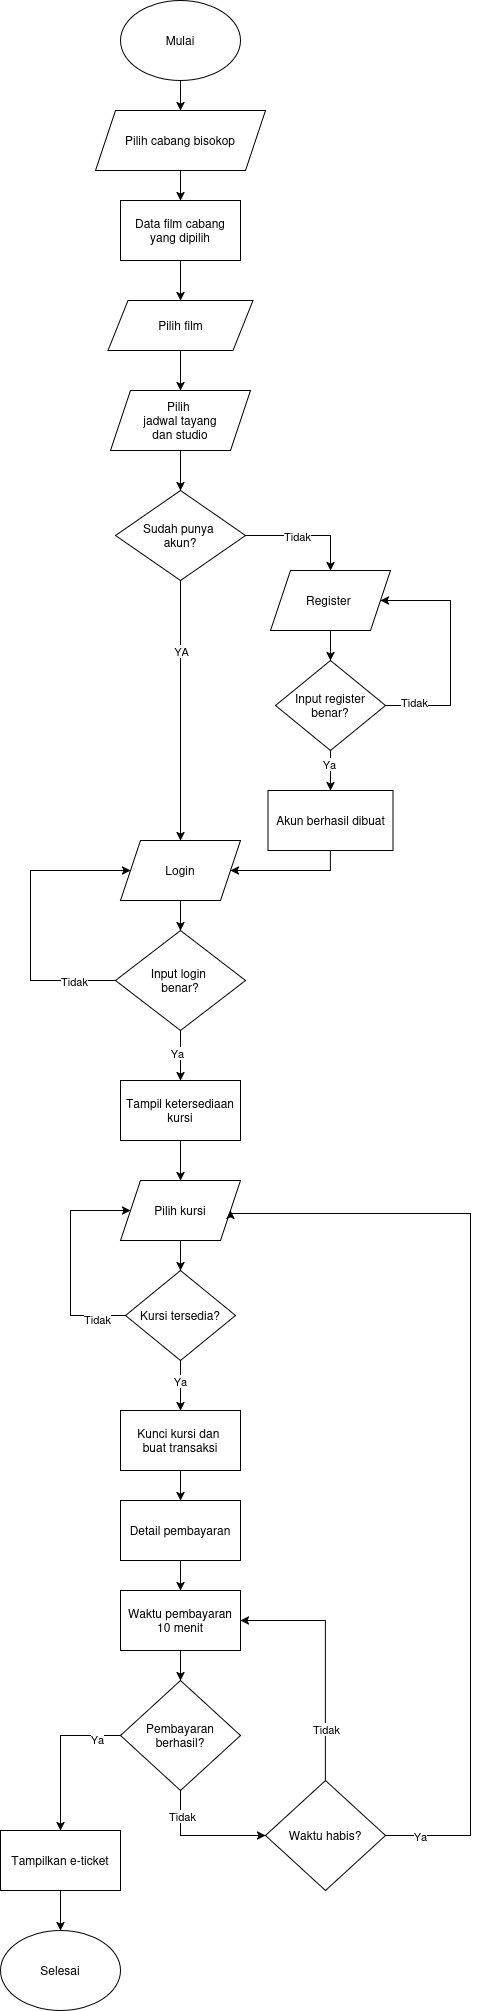

The diagram above was exported from draw.io. Its source (the exported page's mxGraphModel, read from the mxfile embedded in the PNG):
<mxGraphModel dx="1373" dy="1604" grid="1" gridSize="10" guides="1" tooltips="1" connect="1" arrows="1" fold="1" page="1" pageScale="1" pageWidth="1100" pageHeight="850" math="0" shadow="0">
  <root>
    <mxCell id="0" />
    <mxCell id="1" parent="0" />
    <mxCell id="4XLa8tBXRPaP11tltr1e-40" edge="1" parent="1" source="4XLa8tBXRPaP11tltr1e-1" style="edgeStyle=orthogonalEdgeStyle;rounded=0;orthogonalLoop=1;jettySize=auto;html=1;" target="4XLa8tBXRPaP11tltr1e-36">
      <mxGeometry relative="1" as="geometry" />
    </mxCell>
    <mxCell id="4XLa8tBXRPaP11tltr1e-1" parent="1" style="ellipse;whiteSpace=wrap;html=1;" value="Mulai" vertex="1">
      <mxGeometry height="80" width="120" x="470" y="-310" as="geometry" />
    </mxCell>
    <mxCell id="4XLa8tBXRPaP11tltr1e-12" edge="1" parent="1" source="4XLa8tBXRPaP11tltr1e-2" style="edgeStyle=orthogonalEdgeStyle;rounded=0;orthogonalLoop=1;jettySize=auto;html=1;fontSize=10;" target="4XLa8tBXRPaP11tltr1e-4">
      <mxGeometry relative="1" as="geometry" />
    </mxCell>
    <mxCell id="4XLa8tBXRPaP11tltr1e-13" connectable="0" parent="4XLa8tBXRPaP11tltr1e-12" style="edgeLabel;html=1;align=center;verticalAlign=middle;resizable=0;points=[];fontSize=11;" value="YA" vertex="1">
      <mxGeometry relative="1" x="-0.8385" y="-3" as="geometry">
        <mxPoint x="3" y="49" as="offset" />
      </mxGeometry>
    </mxCell>
    <mxCell id="4XLa8tBXRPaP11tltr1e-19" edge="1" parent="1" source="4XLa8tBXRPaP11tltr1e-2" style="edgeStyle=orthogonalEdgeStyle;rounded=0;orthogonalLoop=1;jettySize=auto;html=1;exitX=1;exitY=0.5;exitDx=0;exitDy=0;entryX=0.5;entryY=0;entryDx=0;entryDy=0;" target="4XLa8tBXRPaP11tltr1e-3">
      <mxGeometry relative="1" as="geometry">
        <Array as="points">
          <mxPoint x="680" y="225" />
          <mxPoint x="680" y="260" />
        </Array>
        <mxPoint x="608.3333333333333" y="220" as="sourcePoint" />
        <mxPoint x="730" y="220" as="targetPoint" />
      </mxGeometry>
    </mxCell>
    <mxCell id="4XLa8tBXRPaP11tltr1e-25" connectable="0" parent="4XLa8tBXRPaP11tltr1e-19" style="edgeLabel;html=1;align=center;verticalAlign=middle;resizable=0;points=[];" value="Tidak" vertex="1">
      <mxGeometry relative="1" x="-0.15" as="geometry">
        <mxPoint as="offset" />
      </mxGeometry>
    </mxCell>
    <mxCell id="4XLa8tBXRPaP11tltr1e-2" parent="1" style="rhombus;whiteSpace=wrap;html=1;" value="&lt;div&gt;Sudah punya&amp;nbsp;&lt;/div&gt;&lt;div&gt;akun?&lt;/div&gt;" vertex="1">
      <mxGeometry height="90" width="130" x="465" y="180" as="geometry" />
    </mxCell>
    <mxCell id="4XLa8tBXRPaP11tltr1e-21" edge="1" parent="1" source="4XLa8tBXRPaP11tltr1e-3" style="edgeStyle=orthogonalEdgeStyle;rounded=0;orthogonalLoop=1;jettySize=auto;html=1;entryX=0.5;entryY=0;entryDx=0;entryDy=0;" target="4XLa8tBXRPaP11tltr1e-9">
      <mxGeometry relative="1" as="geometry" />
    </mxCell>
    <mxCell id="4XLa8tBXRPaP11tltr1e-3" parent="1" style="shape=parallelogram;perimeter=parallelogramPerimeter;whiteSpace=wrap;html=1;fixedSize=1;" value="Register&amp;nbsp;" vertex="1">
      <mxGeometry height="60" width="120" x="620" y="260" as="geometry" />
    </mxCell>
    <mxCell id="4XLa8tBXRPaP11tltr1e-14" edge="1" parent="1" source="4XLa8tBXRPaP11tltr1e-4" style="edgeStyle=orthogonalEdgeStyle;rounded=0;orthogonalLoop=1;jettySize=auto;html=1;" target="4XLa8tBXRPaP11tltr1e-11">
      <mxGeometry relative="1" as="geometry" />
    </mxCell>
    <mxCell id="4XLa8tBXRPaP11tltr1e-4" parent="1" style="shape=parallelogram;perimeter=parallelogramPerimeter;whiteSpace=wrap;html=1;fixedSize=1;" value="Login" vertex="1">
      <mxGeometry height="60" width="120" x="470" y="530" as="geometry" />
    </mxCell>
    <mxCell id="4XLa8tBXRPaP11tltr1e-23" edge="1" parent="1" source="4XLa8tBXRPaP11tltr1e-8" style="edgeStyle=orthogonalEdgeStyle;rounded=0;orthogonalLoop=1;jettySize=auto;html=1;entryX=1;entryY=0.5;entryDx=0;entryDy=0;" target="4XLa8tBXRPaP11tltr1e-4">
      <mxGeometry relative="1" as="geometry">
        <Array as="points">
          <mxPoint x="680" y="560" />
        </Array>
        <mxPoint x="680" y="580" as="targetPoint" />
      </mxGeometry>
    </mxCell>
    <mxCell id="4XLa8tBXRPaP11tltr1e-8" parent="1" style="rounded=0;whiteSpace=wrap;html=1;" value="Akun berhasil dibuat" vertex="1">
      <mxGeometry height="60" width="125" x="617.5" y="480" as="geometry" />
    </mxCell>
    <mxCell id="4XLa8tBXRPaP11tltr1e-22" edge="1" parent="1" source="4XLa8tBXRPaP11tltr1e-9" style="edgeStyle=orthogonalEdgeStyle;rounded=0;orthogonalLoop=1;jettySize=auto;html=1;" target="4XLa8tBXRPaP11tltr1e-8">
      <mxGeometry relative="1" as="geometry" />
    </mxCell>
    <mxCell id="4XLa8tBXRPaP11tltr1e-75" connectable="0" parent="4XLa8tBXRPaP11tltr1e-22" style="edgeLabel;html=1;align=center;verticalAlign=middle;resizable=0;points=[];" value="Ya" vertex="1">
      <mxGeometry relative="1" x="-0.35" y="-2" as="geometry">
        <mxPoint as="offset" />
      </mxGeometry>
    </mxCell>
    <mxCell id="4XLa8tBXRPaP11tltr1e-74" edge="1" parent="1" source="4XLa8tBXRPaP11tltr1e-9" style="edgeStyle=orthogonalEdgeStyle;rounded=0;orthogonalLoop=1;jettySize=auto;html=1;entryX=1;entryY=0.5;entryDx=0;entryDy=0;" target="4XLa8tBXRPaP11tltr1e-3">
      <mxGeometry relative="1" as="geometry">
        <Array as="points">
          <mxPoint x="800" y="395" />
          <mxPoint x="800" y="290" />
        </Array>
        <mxPoint x="820" y="290" as="targetPoint" />
      </mxGeometry>
    </mxCell>
    <mxCell id="4XLa8tBXRPaP11tltr1e-76" connectable="0" parent="4XLa8tBXRPaP11tltr1e-74" style="edgeLabel;html=1;align=center;verticalAlign=middle;resizable=0;points=[];" value="Tidak" vertex="1">
      <mxGeometry relative="1" x="-0.7667" y="4" as="geometry">
        <mxPoint as="offset" />
      </mxGeometry>
    </mxCell>
    <mxCell id="4XLa8tBXRPaP11tltr1e-9" parent="1" style="rhombus;whiteSpace=wrap;html=1;" value="Input register benar?" vertex="1">
      <mxGeometry height="90" width="110" x="625" y="350" as="geometry" />
    </mxCell>
    <mxCell id="4XLa8tBXRPaP11tltr1e-24" edge="1" parent="1" source="4XLa8tBXRPaP11tltr1e-11" style="edgeStyle=orthogonalEdgeStyle;rounded=0;orthogonalLoop=1;jettySize=auto;html=1;entryX=0;entryY=0.5;entryDx=0;entryDy=0;" target="4XLa8tBXRPaP11tltr1e-4">
      <mxGeometry relative="1" as="geometry">
        <Array as="points">
          <mxPoint x="380" y="670" />
          <mxPoint x="380" y="560" />
        </Array>
        <mxPoint x="400" y="520" as="targetPoint" />
      </mxGeometry>
    </mxCell>
    <mxCell id="4XLa8tBXRPaP11tltr1e-26" connectable="0" parent="4XLa8tBXRPaP11tltr1e-24" style="edgeLabel;html=1;align=center;verticalAlign=middle;resizable=0;points=[];" value="Tidak" vertex="1">
      <mxGeometry relative="1" x="-0.7153" as="geometry">
        <mxPoint as="offset" />
      </mxGeometry>
    </mxCell>
    <mxCell id="4XLa8tBXRPaP11tltr1e-59" edge="1" parent="1" source="4XLa8tBXRPaP11tltr1e-11" style="edgeStyle=orthogonalEdgeStyle;rounded=0;orthogonalLoop=1;jettySize=auto;html=1;" target="4XLa8tBXRPaP11tltr1e-49" value="">
      <mxGeometry relative="1" as="geometry" />
    </mxCell>
    <mxCell id="4XLa8tBXRPaP11tltr1e-60" connectable="0" parent="4XLa8tBXRPaP11tltr1e-59" style="edgeLabel;html=1;align=center;verticalAlign=middle;resizable=0;points=[];" value="Ya" vertex="1">
      <mxGeometry relative="1" x="-0.12" y="-4" as="geometry">
        <mxPoint as="offset" />
      </mxGeometry>
    </mxCell>
    <mxCell id="4XLa8tBXRPaP11tltr1e-11" parent="1" style="rhombus;whiteSpace=wrap;html=1;" value="&lt;div&gt;Input login&amp;nbsp;&lt;/div&gt;&lt;div&gt;benar?&lt;/div&gt;" vertex="1">
      <mxGeometry height="100" width="130" x="465" y="620" as="geometry" />
    </mxCell>
    <mxCell id="4XLa8tBXRPaP11tltr1e-43" edge="1" parent="1" source="4XLa8tBXRPaP11tltr1e-33" style="edgeStyle=orthogonalEdgeStyle;rounded=0;orthogonalLoop=1;jettySize=auto;html=1;entryX=0.5;entryY=0;entryDx=0;entryDy=0;" target="4XLa8tBXRPaP11tltr1e-35">
      <mxGeometry relative="1" as="geometry" />
    </mxCell>
    <mxCell id="4XLa8tBXRPaP11tltr1e-33" parent="1" style="rounded=0;whiteSpace=wrap;html=1;" value="&lt;div&gt;Data film cabang&lt;/div&gt;&lt;div&gt;yang dipilih&lt;/div&gt;" vertex="1">
      <mxGeometry height="60" width="120" x="470" y="-110" as="geometry" />
    </mxCell>
    <mxCell id="4XLa8tBXRPaP11tltr1e-44" edge="1" parent="1" source="4XLa8tBXRPaP11tltr1e-35" style="edgeStyle=orthogonalEdgeStyle;rounded=0;orthogonalLoop=1;jettySize=auto;html=1;entryX=0.5;entryY=0;entryDx=0;entryDy=0;" target="4XLa8tBXRPaP11tltr1e-37">
      <mxGeometry relative="1" as="geometry" />
    </mxCell>
    <mxCell id="4XLa8tBXRPaP11tltr1e-35" parent="1" style="shape=parallelogram;perimeter=parallelogramPerimeter;whiteSpace=wrap;html=1;fixedSize=1;" value="Pilih film" vertex="1">
      <mxGeometry height="50" width="145" x="457.5" y="-10" as="geometry" />
    </mxCell>
    <mxCell id="4XLa8tBXRPaP11tltr1e-42" edge="1" parent="1" source="4XLa8tBXRPaP11tltr1e-36" style="edgeStyle=orthogonalEdgeStyle;rounded=0;orthogonalLoop=1;jettySize=auto;html=1;entryX=0.5;entryY=0;entryDx=0;entryDy=0;" target="4XLa8tBXRPaP11tltr1e-33">
      <mxGeometry relative="1" as="geometry" />
    </mxCell>
    <mxCell id="4XLa8tBXRPaP11tltr1e-36" parent="1" style="shape=parallelogram;perimeter=parallelogramPerimeter;whiteSpace=wrap;html=1;fixedSize=1;" value="&lt;div&gt;Pilih cabang bisokop&lt;/div&gt;" vertex="1">
      <mxGeometry height="60" width="170" x="445" y="-200" as="geometry" />
    </mxCell>
    <mxCell id="4XLa8tBXRPaP11tltr1e-46" edge="1" parent="1" source="4XLa8tBXRPaP11tltr1e-37" style="edgeStyle=orthogonalEdgeStyle;rounded=0;orthogonalLoop=1;jettySize=auto;html=1;" target="4XLa8tBXRPaP11tltr1e-2">
      <mxGeometry relative="1" as="geometry" />
    </mxCell>
    <mxCell id="4XLa8tBXRPaP11tltr1e-37" parent="1" style="shape=parallelogram;perimeter=parallelogramPerimeter;whiteSpace=wrap;html=1;fixedSize=1;" value="Pilih&amp;nbsp;&lt;div&gt;jadwal tayang&lt;/div&gt;&lt;div&gt;dan studio&lt;/div&gt;" vertex="1">
      <mxGeometry height="60" width="140" x="460" y="80" as="geometry" />
    </mxCell>
    <mxCell id="4XLa8tBXRPaP11tltr1e-62" edge="1" parent="1" source="4XLa8tBXRPaP11tltr1e-48" style="edgeStyle=orthogonalEdgeStyle;rounded=0;orthogonalLoop=1;jettySize=auto;html=1;" target="4XLa8tBXRPaP11tltr1e-50">
      <mxGeometry relative="1" as="geometry" />
    </mxCell>
    <mxCell id="4XLa8tBXRPaP11tltr1e-48" parent="1" style="shape=parallelogram;perimeter=parallelogramPerimeter;whiteSpace=wrap;html=1;fixedSize=1;" value="Pilih kursi" vertex="1">
      <mxGeometry height="60" width="120" x="470" y="870" as="geometry" />
    </mxCell>
    <mxCell id="4XLa8tBXRPaP11tltr1e-61" edge="1" parent="1" source="4XLa8tBXRPaP11tltr1e-49" style="edgeStyle=orthogonalEdgeStyle;rounded=0;orthogonalLoop=1;jettySize=auto;html=1;entryX=0.5;entryY=0;entryDx=0;entryDy=0;" target="4XLa8tBXRPaP11tltr1e-48">
      <mxGeometry relative="1" as="geometry" />
    </mxCell>
    <mxCell id="4XLa8tBXRPaP11tltr1e-49" parent="1" style="rounded=0;whiteSpace=wrap;html=1;" value="Tampil ketersediaan kursi" vertex="1">
      <mxGeometry height="60" width="120" x="470" y="770" as="geometry" />
    </mxCell>
    <mxCell id="4XLa8tBXRPaP11tltr1e-63" edge="1" parent="1" source="4XLa8tBXRPaP11tltr1e-50" style="edgeStyle=orthogonalEdgeStyle;rounded=0;orthogonalLoop=1;jettySize=auto;html=1;entryX=0.5;entryY=0;entryDx=0;entryDy=0;" target="4XLa8tBXRPaP11tltr1e-51">
      <mxGeometry relative="1" as="geometry" />
    </mxCell>
    <mxCell id="4XLa8tBXRPaP11tltr1e-68" connectable="0" parent="4XLa8tBXRPaP11tltr1e-63" style="edgeLabel;html=1;align=center;verticalAlign=middle;resizable=0;points=[];" value="Ya" vertex="1">
      <mxGeometry relative="1" x="-0.2" y="-1" as="geometry">
        <mxPoint as="offset" />
      </mxGeometry>
    </mxCell>
    <mxCell id="4XLa8tBXRPaP11tltr1e-64" edge="1" parent="1" source="4XLa8tBXRPaP11tltr1e-50" style="edgeStyle=orthogonalEdgeStyle;rounded=0;orthogonalLoop=1;jettySize=auto;html=1;entryX=0;entryY=0.5;entryDx=0;entryDy=0;" target="4XLa8tBXRPaP11tltr1e-48">
      <mxGeometry relative="1" as="geometry">
        <Array as="points">
          <mxPoint x="420" y="1005" />
          <mxPoint x="420" y="900" />
        </Array>
        <mxPoint x="430" y="890" as="targetPoint" />
      </mxGeometry>
    </mxCell>
    <mxCell id="4XLa8tBXRPaP11tltr1e-67" connectable="0" parent="4XLa8tBXRPaP11tltr1e-64" style="edgeLabel;html=1;align=center;verticalAlign=middle;resizable=0;points=[];" value="Tidak" vertex="1">
      <mxGeometry relative="1" x="-0.7364" y="3" as="geometry">
        <mxPoint as="offset" />
      </mxGeometry>
    </mxCell>
    <mxCell id="4XLa8tBXRPaP11tltr1e-50" parent="1" style="rhombus;whiteSpace=wrap;html=1;" value="Kursi tersedia?" vertex="1">
      <mxGeometry height="90" width="110" x="475" y="960" as="geometry" />
    </mxCell>
    <mxCell id="4XLa8tBXRPaP11tltr1e-69" edge="1" parent="1" source="4XLa8tBXRPaP11tltr1e-51" style="edgeStyle=orthogonalEdgeStyle;rounded=0;orthogonalLoop=1;jettySize=auto;html=1;entryX=0.5;entryY=0;entryDx=0;entryDy=0;" target="4XLa8tBXRPaP11tltr1e-52">
      <mxGeometry relative="1" as="geometry" />
    </mxCell>
    <mxCell id="4XLa8tBXRPaP11tltr1e-51" parent="1" style="rounded=0;whiteSpace=wrap;html=1;" value="&lt;div&gt;Kunci kursi dan&amp;nbsp;&lt;/div&gt;&lt;div&gt;buat transaksi&lt;/div&gt;" vertex="1">
      <mxGeometry height="60" width="120" x="470" y="1100" as="geometry" />
    </mxCell>
    <mxCell id="4XLa8tBXRPaP11tltr1e-81" edge="1" parent="1" source="4XLa8tBXRPaP11tltr1e-52" style="edgeStyle=orthogonalEdgeStyle;rounded=0;orthogonalLoop=1;jettySize=auto;html=1;entryX=0.5;entryY=0;entryDx=0;entryDy=0;" target="4XLa8tBXRPaP11tltr1e-55">
      <mxGeometry relative="1" as="geometry" />
    </mxCell>
    <mxCell id="4XLa8tBXRPaP11tltr1e-52" parent="1" style="rounded=0;whiteSpace=wrap;html=1;" value="Detail pembayaran" vertex="1">
      <mxGeometry height="60" width="120" x="470" y="1190" as="geometry" />
    </mxCell>
    <mxCell id="4XLa8tBXRPaP11tltr1e-87" edge="1" parent="1" source="4XLa8tBXRPaP11tltr1e-53" style="edgeStyle=orthogonalEdgeStyle;rounded=0;orthogonalLoop=1;jettySize=auto;html=1;entryX=0.5;entryY=0;entryDx=0;entryDy=0;" target="4XLa8tBXRPaP11tltr1e-54">
      <mxGeometry relative="1" as="geometry">
        <Array as="points">
          <mxPoint x="410" y="1425" />
        </Array>
        <mxPoint x="410" y="1520" as="targetPoint" />
      </mxGeometry>
    </mxCell>
    <mxCell id="4XLa8tBXRPaP11tltr1e-89" connectable="0" parent="4XLa8tBXRPaP11tltr1e-87" style="edgeLabel;html=1;align=center;verticalAlign=middle;resizable=0;points=[];" value="Ya" vertex="1">
      <mxGeometry relative="1" x="-0.6903" y="3" as="geometry">
        <mxPoint as="offset" />
      </mxGeometry>
    </mxCell>
    <mxCell id="4XLa8tBXRPaP11tltr1e-88" edge="1" parent="1" source="4XLa8tBXRPaP11tltr1e-53" style="edgeStyle=orthogonalEdgeStyle;rounded=0;orthogonalLoop=1;jettySize=auto;html=1;entryX=0;entryY=0.5;entryDx=0;entryDy=0;" target="4XLa8tBXRPaP11tltr1e-56">
      <mxGeometry relative="1" as="geometry">
        <Array as="points">
          <mxPoint x="530" y="1525" />
        </Array>
        <mxPoint x="570" y="1540" as="targetPoint" />
      </mxGeometry>
    </mxCell>
    <mxCell id="4XLa8tBXRPaP11tltr1e-90" connectable="0" parent="4XLa8tBXRPaP11tltr1e-88" style="edgeLabel;html=1;align=center;verticalAlign=middle;resizable=0;points=[];" value="Tidak" vertex="1">
      <mxGeometry relative="1" x="-0.6154" y="1" as="geometry">
        <mxPoint as="offset" />
      </mxGeometry>
    </mxCell>
    <mxCell id="4XLa8tBXRPaP11tltr1e-53" parent="1" style="rhombus;whiteSpace=wrap;html=1;" value="Pembayaran berhasil?" vertex="1">
      <mxGeometry height="110" width="120" x="470" y="1370" as="geometry" />
    </mxCell>
    <mxCell id="4XLa8tBXRPaP11tltr1e-94" edge="1" parent="1" source="4XLa8tBXRPaP11tltr1e-54" style="edgeStyle=orthogonalEdgeStyle;rounded=0;orthogonalLoop=1;jettySize=auto;html=1;" target="4XLa8tBXRPaP11tltr1e-93">
      <mxGeometry relative="1" as="geometry" />
    </mxCell>
    <mxCell id="4XLa8tBXRPaP11tltr1e-54" parent="1" style="rounded=0;whiteSpace=wrap;html=1;" value="Tampilkan e-ticket" vertex="1">
      <mxGeometry height="60" width="120" x="350" y="1520" as="geometry" />
    </mxCell>
    <mxCell id="4XLa8tBXRPaP11tltr1e-85" edge="1" parent="1" source="4XLa8tBXRPaP11tltr1e-55" style="edgeStyle=orthogonalEdgeStyle;rounded=0;orthogonalLoop=1;jettySize=auto;html=1;entryX=0.5;entryY=0;entryDx=0;entryDy=0;" target="4XLa8tBXRPaP11tltr1e-53">
      <mxGeometry relative="1" as="geometry" />
    </mxCell>
    <mxCell id="4XLa8tBXRPaP11tltr1e-55" parent="1" style="rounded=0;whiteSpace=wrap;html=1;" value="Waktu pembayaran 10 menit" vertex="1">
      <mxGeometry height="60" width="120" x="470" y="1280" as="geometry" />
    </mxCell>
    <mxCell id="4XLa8tBXRPaP11tltr1e-57" edge="1" parent="1" source="4XLa8tBXRPaP11tltr1e-56" style="edgeStyle=orthogonalEdgeStyle;rounded=0;orthogonalLoop=1;jettySize=auto;html=1;entryX=1;entryY=0.5;entryDx=0;entryDy=0;exitX=1;exitY=0.5;exitDx=0;exitDy=0;" target="4XLa8tBXRPaP11tltr1e-48">
      <mxGeometry relative="1" as="geometry">
        <Array as="points">
          <mxPoint x="820" y="1525" />
          <mxPoint x="820" y="903" />
          <mxPoint x="580" y="903" />
        </Array>
        <mxPoint x="704.090909090909" y="1537.5" as="sourcePoint" />
        <mxPoint x="560" y="902.5" as="targetPoint" />
      </mxGeometry>
    </mxCell>
    <mxCell id="4XLa8tBXRPaP11tltr1e-77" connectable="0" parent="4XLa8tBXRPaP11tltr1e-57" style="edgeLabel;html=1;align=center;verticalAlign=middle;resizable=0;points=[];" value="Ya" vertex="1">
      <mxGeometry relative="1" x="-0.9056" y="-2" as="geometry">
        <mxPoint x="-11" y="-2" as="offset" />
      </mxGeometry>
    </mxCell>
    <mxCell id="4XLa8tBXRPaP11tltr1e-91" edge="1" parent="1" source="4XLa8tBXRPaP11tltr1e-56" style="edgeStyle=orthogonalEdgeStyle;rounded=0;orthogonalLoop=1;jettySize=auto;html=1;entryX=1;entryY=0.5;entryDx=0;entryDy=0;" target="4XLa8tBXRPaP11tltr1e-55">
      <mxGeometry relative="1" as="geometry">
        <Array as="points">
          <mxPoint x="675" y="1310" />
        </Array>
        <mxPoint x="675" y="1300" as="targetPoint" />
      </mxGeometry>
    </mxCell>
    <mxCell id="4XLa8tBXRPaP11tltr1e-92" connectable="0" parent="4XLa8tBXRPaP11tltr1e-91" style="edgeLabel;html=1;align=center;verticalAlign=middle;resizable=0;points=[];" value="Tidak" vertex="1">
      <mxGeometry relative="1" x="-0.5755" as="geometry">
        <mxPoint as="offset" />
      </mxGeometry>
    </mxCell>
    <mxCell id="4XLa8tBXRPaP11tltr1e-56" parent="1" style="rhombus;whiteSpace=wrap;html=1;" value="Waktu habis?" vertex="1">
      <mxGeometry height="110" width="120" x="615" y="1470" as="geometry" />
    </mxCell>
    <mxCell id="4XLa8tBXRPaP11tltr1e-93" parent="1" style="ellipse;whiteSpace=wrap;html=1;" value="Selesai" vertex="1">
      <mxGeometry height="80" width="120" x="350" y="1620" as="geometry" />
    </mxCell>
  </root>
</mxGraphModel>